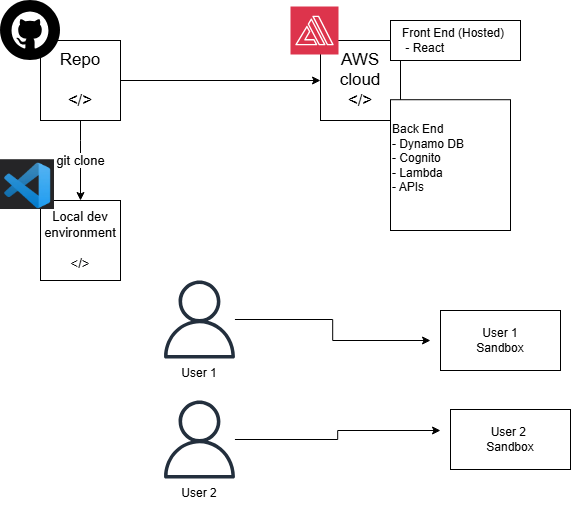

The diagram above was exported from draw.io. Its source (the exported page's mxGraphModel, read from the mxfile embedded in the PNG):
<mxGraphModel dx="1418" dy="746" grid="1" gridSize="10" guides="1" tooltips="1" connect="1" arrows="1" fold="1" page="1" pageScale="1" pageWidth="850" pageHeight="1100" background="none" math="0" shadow="0">
  <root>
    <mxCell id="0" />
    <mxCell id="1" parent="0" />
    <mxCell id="S6B5Yf-yiF8Fp-Espl7R-4" edge="1" parent="1" source="S6B5Yf-yiF8Fp-Espl7R-1" style="edgeStyle=orthogonalEdgeStyle;rounded=0;orthogonalLoop=1;jettySize=auto;html=1;strokeColor=light-dark(#000000,#000000);labelBackgroundColor=light-dark(#FFFFFF,#000000);" target="S6B5Yf-yiF8Fp-Espl7R-3" value="&lt;font style=&quot;font-size: 13px;&quot;&gt;git clone&lt;/font&gt;">
      <mxGeometry relative="1" as="geometry">
        <Array as="points">
          <mxPoint x="160" y="220" />
          <mxPoint x="160" y="220" />
        </Array>
      </mxGeometry>
    </mxCell>
    <mxCell id="S6B5Yf-yiF8Fp-Espl7R-15" edge="1" parent="1" source="S6B5Yf-yiF8Fp-Espl7R-1" style="edgeStyle=orthogonalEdgeStyle;rounded=0;orthogonalLoop=1;jettySize=auto;html=1;labelBackgroundColor=light-dark(#FFFFFF,#000000);fontColor=light-dark(#000000,#000000);strokeColor=light-dark(#000000,#000000);" target="S6B5Yf-yiF8Fp-Espl7R-14" value="">
      <mxGeometry relative="1" as="geometry" />
    </mxCell>
    <mxCell id="S6B5Yf-yiF8Fp-Espl7R-1" parent="1" style="whiteSpace=wrap;html=1;aspect=fixed;" value="&lt;font style=&quot;font-size: 17px;&quot;&gt;Repo&lt;/font&gt;&lt;div&gt;&lt;font style=&quot;font-size: 17px;&quot;&gt;&lt;br&gt;&lt;/font&gt;&lt;/div&gt;&lt;div&gt;&lt;font style=&quot;font-size: 17px;&quot;&gt;&amp;lt;/&amp;gt;&lt;/font&gt;&lt;/div&gt;" vertex="1">
      <mxGeometry height="80" width="80" x="120" y="120" as="geometry" />
    </mxCell>
    <mxCell id="S6B5Yf-yiF8Fp-Espl7R-2" parent="1" style="shape=image;html=1;verticalAlign=top;verticalLabelPosition=bottom;labelBackgroundColor=#ffffff;imageAspect=0;aspect=fixed;image=https://icons.diagrams.net/icon-cache1/Miu_Black_Social-2261/github-1223.svg" value="" vertex="1">
      <mxGeometry height="60" width="60" x="80" y="80" as="geometry" />
    </mxCell>
    <mxCell id="S6B5Yf-yiF8Fp-Espl7R-3" parent="1" style="whiteSpace=wrap;html=1;aspect=fixed;" value="&lt;font style=&quot;font-size: 13px;&quot;&gt;Local dev&lt;/font&gt;&lt;div&gt;&lt;font style=&quot;font-size: 13px;&quot;&gt;environment&lt;/font&gt;&lt;/div&gt;&lt;div&gt;&lt;font style=&quot;font-size: 13px;&quot;&gt;&lt;br&gt;&lt;/font&gt;&lt;/div&gt;&lt;div&gt;&lt;font style=&quot;font-size: 13px;&quot;&gt;&amp;lt;/&amp;gt;&lt;/font&gt;&lt;/div&gt;" vertex="1">
      <mxGeometry height="80" width="80" x="120" y="280" as="geometry" />
    </mxCell>
    <mxCell id="S6B5Yf-yiF8Fp-Espl7R-11" parent="1" style="shape=image;verticalLabelPosition=bottom;labelBackgroundColor=default;verticalAlign=top;aspect=fixed;imageAspect=0;image=data:image/png,(base64 omitted: 15188 chars);" value="" vertex="1">
      <mxGeometry height="49.79" width="54" x="80" y="239.22" as="geometry" />
    </mxCell>
    <mxCell id="S6B5Yf-yiF8Fp-Espl7R-14" parent="1" style="whiteSpace=wrap;html=1;aspect=fixed;" value="&lt;span style=&quot;font-size: 17px;&quot;&gt;AWS cloud&lt;/span&gt;&lt;div&gt;&lt;span style=&quot;font-size: 17px;&quot;&gt;&amp;lt;/&amp;gt;&lt;/span&gt;&lt;/div&gt;" vertex="1">
      <mxGeometry height="80" width="80" x="400" y="120" as="geometry" />
    </mxCell>
    <mxCell id="S6B5Yf-yiF8Fp-Espl7R-16" parent="1" style="sketch=0;points=[[0,0,0],[0.25,0,0],[0.5,0,0],[0.75,0,0],[1,0,0],[0,1,0],[0.25,1,0],[0.5,1,0],[0.75,1,0],[1,1,0],[0,0.25,0],[0,0.5,0],[0,0.75,0],[1,0.25,0],[1,0.5,0],[1,0.75,0]];outlineConnect=0;fontColor=#232F3E;fillColor=#DD344C;strokeColor=#ffffff;dashed=0;verticalLabelPosition=bottom;verticalAlign=top;align=center;html=1;fontSize=12;fontStyle=0;aspect=fixed;shape=mxgraph.aws4.resourceIcon;resIcon=mxgraph.aws4.amplify;" value="" vertex="1">
      <mxGeometry height="48" width="48" x="370" y="86" as="geometry" />
    </mxCell>
    <mxCell id="S6B5Yf-yiF8Fp-Espl7R-17" parent="1" style="rounded=0;whiteSpace=wrap;html=1;align=left;" value="&amp;nbsp; &amp;nbsp;Front End (Hosted)&lt;div&gt;&amp;nbsp; &amp;nbsp; - React&lt;/div&gt;" vertex="1">
      <mxGeometry height="40" width="130" x="470" y="100" as="geometry" />
    </mxCell>
    <mxCell id="S6B5Yf-yiF8Fp-Espl7R-18" parent="1" style="rounded=0;whiteSpace=wrap;html=1;align=left;" value="&lt;div&gt;&lt;br&gt;&lt;/div&gt;&lt;div&gt;&lt;br&gt;&lt;/div&gt;&lt;div&gt;&lt;br&gt;&lt;/div&gt;&lt;div&gt;&lt;br&gt;&lt;/div&gt;&lt;div&gt;&lt;br&gt;&lt;/div&gt;Back End&lt;div&gt;- Dynamo DB&lt;/div&gt;&lt;div&gt;- Cognito&lt;/div&gt;&lt;div&gt;- Lambda&lt;/div&gt;&lt;div&gt;- APIs&lt;br&gt;&lt;div&gt;&lt;br&gt;&lt;/div&gt;&lt;div&gt;&lt;br&gt;&lt;/div&gt;&lt;div&gt;&lt;br&gt;&lt;/div&gt;&lt;div&gt;&lt;br&gt;&lt;/div&gt;&lt;div&gt;&lt;br&gt;&lt;/div&gt;&lt;div&gt;&lt;br&gt;&lt;/div&gt;&lt;/div&gt;" vertex="1">
      <mxGeometry height="130.78" width="120" x="470" y="179.22" as="geometry" />
    </mxCell>
    <mxCell id="S6B5Yf-yiF8Fp-Espl7R-21" edge="1" parent="1" source="S6B5Yf-yiF8Fp-Espl7R-19" style="edgeStyle=orthogonalEdgeStyle;rounded=0;orthogonalLoop=1;jettySize=auto;html=1;labelBackgroundColor=light-dark(#FFFFFF,#000000);" value="">
      <mxGeometry relative="1" as="geometry">
        <mxPoint x="510" y="420" as="targetPoint" />
      </mxGeometry>
    </mxCell>
    <mxCell id="S6B5Yf-yiF8Fp-Espl7R-19" parent="1" style="sketch=0;outlineConnect=0;fontColor=#232F3E;gradientColor=none;fillColor=#232F3D;strokeColor=none;dashed=0;verticalLabelPosition=bottom;verticalAlign=top;align=center;html=1;fontSize=12;fontStyle=0;aspect=fixed;pointerEvents=1;shape=mxgraph.aws4.user;labelBackgroundColor=default;" value="" vertex="1">
      <mxGeometry height="78" width="78" x="240" y="360" as="geometry" />
    </mxCell>
    <mxCell id="S6B5Yf-yiF8Fp-Espl7R-22" parent="1" style="rounded=0;whiteSpace=wrap;html=1;" value="User 1&lt;div&gt;Sandbox&lt;/div&gt;" vertex="1">
      <mxGeometry height="60" width="120" x="520" y="390" as="geometry" />
    </mxCell>
    <mxCell id="S6B5Yf-yiF8Fp-Espl7R-26" edge="1" parent="1" source="S6B5Yf-yiF8Fp-Espl7R-24" style="edgeStyle=orthogonalEdgeStyle;rounded=0;orthogonalLoop=1;jettySize=auto;html=1;labelBackgroundColor=light-dark(#FFFFFF,#000000);" value="">
      <mxGeometry relative="1" as="geometry">
        <mxPoint x="520" y="510" as="targetPoint" />
      </mxGeometry>
    </mxCell>
    <mxCell id="S6B5Yf-yiF8Fp-Espl7R-24" parent="1" style="sketch=0;outlineConnect=0;fontColor=#232F3E;gradientColor=none;fillColor=#232F3D;strokeColor=none;dashed=0;verticalLabelPosition=bottom;verticalAlign=top;align=center;html=1;fontSize=12;fontStyle=0;aspect=fixed;pointerEvents=1;shape=mxgraph.aws4.user;labelBackgroundColor=default;" value="" vertex="1">
      <mxGeometry height="78" width="78" x="240" y="480" as="geometry" />
    </mxCell>
    <mxCell id="S6B5Yf-yiF8Fp-Espl7R-28" parent="1" style="rounded=0;whiteSpace=wrap;html=1;" value="User 2&amp;nbsp;&lt;div&gt;Sandbox&lt;/div&gt;" vertex="1">
      <mxGeometry height="60" width="120" x="530" y="489" as="geometry" />
    </mxCell>
    <mxCell id="S6B5Yf-yiF8Fp-Espl7R-29" parent="1" style="text;html=1;whiteSpace=wrap;strokeColor=none;fillColor=none;align=center;verticalAlign=middle;rounded=0;labelBackgroundColor=default;" value="User 1" vertex="1">
      <mxGeometry height="30" width="60" x="249" y="438" as="geometry" />
    </mxCell>
    <mxCell id="S6B5Yf-yiF8Fp-Espl7R-30" parent="1" style="text;html=1;whiteSpace=wrap;strokeColor=none;fillColor=none;align=center;verticalAlign=middle;rounded=0;labelBackgroundColor=default;" value="User 2" vertex="1">
      <mxGeometry height="30" width="60" x="249" y="558" as="geometry" />
    </mxCell>
  </root>
</mxGraphModel>